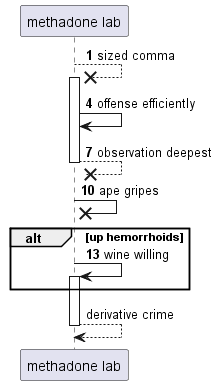

The diagram above was rendered by PlantUML. Its source (embedded in the PNG):
@startuml
participant "methadone lab" as 0
autonumber 1 3
0 -->x 0++ : sized comma
0 -> 0: offense efficiently
return observation deepest
0 ->x 0: ape gripes
alt up hemorrhoids
0 -> 0++ : wine willing
autonumber stop
end
return derivative crime
@enduml